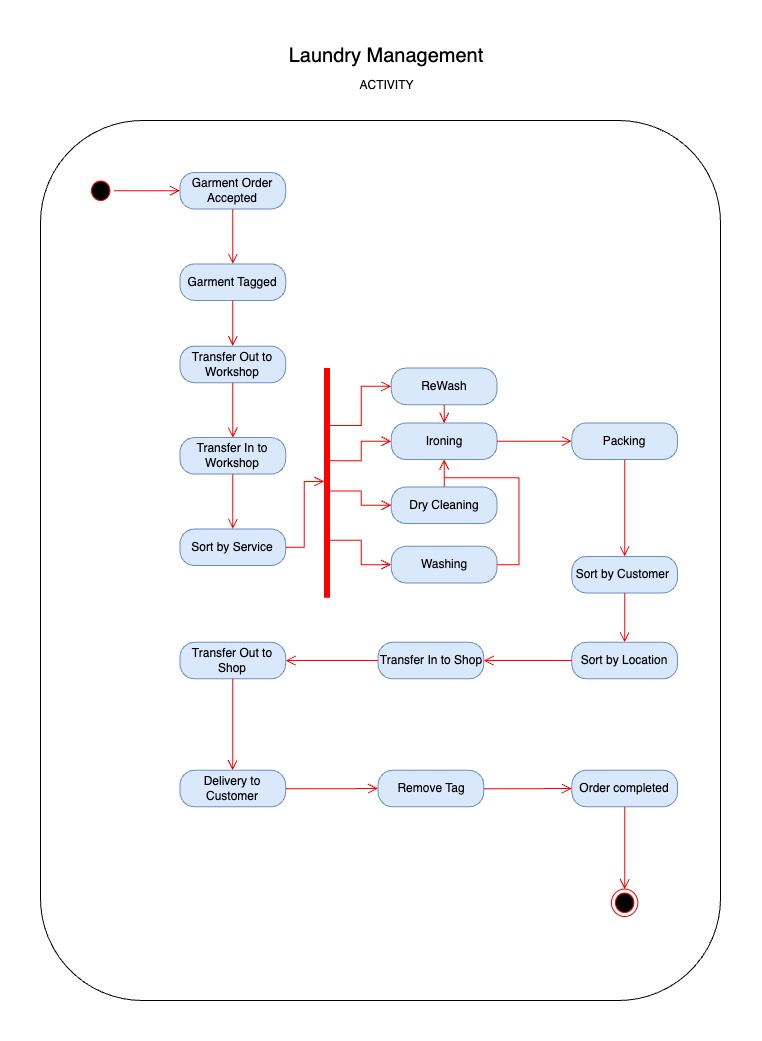

The diagram above was exported from draw.io. Its source (the exported page's mxGraphModel, read from the mxfile embedded in the PNG):
<mxGraphModel dx="1710" dy="1145" grid="1" gridSize="10" guides="1" tooltips="1" connect="1" arrows="1" fold="1" page="1" pageScale="1" pageWidth="850" pageHeight="1100" math="0" shadow="0">
  <root>
    <mxCell id="0" />
    <mxCell id="1" parent="0" />
    <mxCell id="1Q-vxF2kPwT3aU766_Si-11" value="" style="rounded=1;whiteSpace=wrap;html=1;" vertex="1" parent="1">
      <mxGeometry x="80" y="160" width="680" height="880" as="geometry" />
    </mxCell>
    <mxCell id="1Q-vxF2kPwT3aU766_Si-8" value="" style="group" vertex="1" connectable="0" parent="1">
      <mxGeometry x="306" y="80" width="240" height="60" as="geometry" />
    </mxCell>
    <mxCell id="1Q-vxF2kPwT3aU766_Si-9" value="&lt;font style=&quot;font-size: 20px;&quot;&gt;Laundry Management&lt;/font&gt;" style="text;html=1;strokeColor=none;fillColor=none;align=center;verticalAlign=middle;whiteSpace=wrap;rounded=0;" vertex="1" parent="1Q-vxF2kPwT3aU766_Si-8">
      <mxGeometry width="240" height="30" as="geometry" />
    </mxCell>
    <mxCell id="1Q-vxF2kPwT3aU766_Si-10" value="ACTIVITY" style="text;html=1;strokeColor=none;fillColor=none;align=center;verticalAlign=middle;whiteSpace=wrap;rounded=0;" vertex="1" parent="1Q-vxF2kPwT3aU766_Si-8">
      <mxGeometry x="78" y="30" width="85" height="30" as="geometry" />
    </mxCell>
    <mxCell id="1Q-vxF2kPwT3aU766_Si-62" value="" style="group" vertex="1" connectable="0" parent="1">
      <mxGeometry x="127" y="212" width="590" height="744" as="geometry" />
    </mxCell>
    <mxCell id="1Q-vxF2kPwT3aU766_Si-1" value="" style="ellipse;html=1;shape=startState;fillColor=#000000;strokeColor=#ff0000;" vertex="1" parent="1Q-vxF2kPwT3aU766_Si-62">
      <mxGeometry y="4.57002457002457" width="26.417910447761194" height="27.42014742014742" as="geometry" />
    </mxCell>
    <mxCell id="1Q-vxF2kPwT3aU766_Si-2" value="" style="edgeStyle=orthogonalEdgeStyle;html=1;verticalAlign=bottom;endArrow=open;endSize=8;strokeColor=#ff0000;rounded=0;entryX=0;entryY=0.5;entryDx=0;entryDy=0;" edge="1" source="1Q-vxF2kPwT3aU766_Si-1" parent="1Q-vxF2kPwT3aU766_Si-62" target="1Q-vxF2kPwT3aU766_Si-6">
      <mxGeometry relative="1" as="geometry">
        <mxPoint x="52.83582089552239" y="-4.57002457002457" as="targetPoint" />
      </mxGeometry>
    </mxCell>
    <mxCell id="1Q-vxF2kPwT3aU766_Si-3" value="" style="ellipse;html=1;shape=endState;fillColor=#000000;strokeColor=#ff0000;" vertex="1" parent="1Q-vxF2kPwT3aU766_Si-62">
      <mxGeometry x="523.955223880597" y="716.5798525798526" width="26.417910447761194" height="27.42014742014742" as="geometry" />
    </mxCell>
    <mxCell id="1Q-vxF2kPwT3aU766_Si-6" value="Garment Order Accepted" style="rounded=1;whiteSpace=wrap;html=1;arcSize=40;fillColor=#dae8fc;strokeColor=#6c8ebf;" vertex="1" parent="1Q-vxF2kPwT3aU766_Si-62">
      <mxGeometry x="92.46268656716418" width="105.67164179104478" height="36.56019656019656" as="geometry" />
    </mxCell>
    <mxCell id="1Q-vxF2kPwT3aU766_Si-7" value="" style="edgeStyle=orthogonalEdgeStyle;html=1;verticalAlign=bottom;endArrow=open;endSize=8;strokeColor=#ff0000;rounded=0;entryX=0.5;entryY=0;entryDx=0;entryDy=0;" edge="1" source="1Q-vxF2kPwT3aU766_Si-6" parent="1Q-vxF2kPwT3aU766_Si-62" target="1Q-vxF2kPwT3aU766_Si-18">
      <mxGeometry relative="1" as="geometry">
        <mxPoint x="145.29850746268656" y="91.4004914004914" as="targetPoint" />
      </mxGeometry>
    </mxCell>
    <mxCell id="1Q-vxF2kPwT3aU766_Si-12" value="Transfer Out to Workshop" style="rounded=1;whiteSpace=wrap;html=1;arcSize=40;fillColor=#dae8fc;strokeColor=#6c8ebf;" vertex="1" parent="1Q-vxF2kPwT3aU766_Si-62">
      <mxGeometry x="92.46268656716418" y="173.66093366093367" width="105.67164179104478" height="36.56019656019656" as="geometry" />
    </mxCell>
    <mxCell id="1Q-vxF2kPwT3aU766_Si-13" value="" style="edgeStyle=orthogonalEdgeStyle;html=1;verticalAlign=bottom;endArrow=open;endSize=8;strokeColor=#ff0000;rounded=0;entryX=0.5;entryY=0;entryDx=0;entryDy=0;" edge="1" parent="1Q-vxF2kPwT3aU766_Si-62" source="1Q-vxF2kPwT3aU766_Si-12" target="1Q-vxF2kPwT3aU766_Si-14">
      <mxGeometry relative="1" as="geometry">
        <mxPoint x="237.76119402985074" y="274.2014742014742" as="targetPoint" />
      </mxGeometry>
    </mxCell>
    <mxCell id="1Q-vxF2kPwT3aU766_Si-14" value="Transfer In to Workshop" style="rounded=1;whiteSpace=wrap;html=1;arcSize=40;fillColor=#dae8fc;strokeColor=#6c8ebf;" vertex="1" parent="1Q-vxF2kPwT3aU766_Si-62">
      <mxGeometry x="92.46268656716418" y="265.06142506142504" width="105.67164179104478" height="36.56019656019656" as="geometry" />
    </mxCell>
    <mxCell id="1Q-vxF2kPwT3aU766_Si-15" value="" style="edgeStyle=orthogonalEdgeStyle;html=1;verticalAlign=bottom;endArrow=open;endSize=8;strokeColor=#ff0000;rounded=0;entryX=0.5;entryY=0;entryDx=0;entryDy=0;" edge="1" parent="1Q-vxF2kPwT3aU766_Si-62" source="1Q-vxF2kPwT3aU766_Si-14" target="1Q-vxF2kPwT3aU766_Si-21">
      <mxGeometry relative="1" as="geometry">
        <mxPoint x="378.65671641791045" y="283.3415233415233" as="targetPoint" />
      </mxGeometry>
    </mxCell>
    <mxCell id="1Q-vxF2kPwT3aU766_Si-18" value="Garment Tagged" style="rounded=1;whiteSpace=wrap;html=1;arcSize=40;fillColor=#dae8fc;strokeColor=#6c8ebf;" vertex="1" parent="1Q-vxF2kPwT3aU766_Si-62">
      <mxGeometry x="92.46268656716418" y="91.4004914004914" width="105.67164179104478" height="36.56019656019656" as="geometry" />
    </mxCell>
    <mxCell id="1Q-vxF2kPwT3aU766_Si-19" value="" style="edgeStyle=orthogonalEdgeStyle;html=1;verticalAlign=bottom;endArrow=open;endSize=8;strokeColor=#ff0000;rounded=0;entryX=0.5;entryY=0;entryDx=0;entryDy=0;" edge="1" parent="1Q-vxF2kPwT3aU766_Si-62" source="1Q-vxF2kPwT3aU766_Si-18" target="1Q-vxF2kPwT3aU766_Si-12">
      <mxGeometry relative="1" as="geometry">
        <mxPoint x="145.29850746268656" y="164.52088452088452" as="targetPoint" />
      </mxGeometry>
    </mxCell>
    <mxCell id="1Q-vxF2kPwT3aU766_Si-21" value="Sort by Service" style="rounded=1;whiteSpace=wrap;html=1;arcSize=40;fillColor=#dae8fc;strokeColor=#6c8ebf;" vertex="1" parent="1Q-vxF2kPwT3aU766_Si-62">
      <mxGeometry x="92.46268656716418" y="356.4619164619165" width="105.67164179104478" height="36.56019656019656" as="geometry" />
    </mxCell>
    <mxCell id="1Q-vxF2kPwT3aU766_Si-22" value="" style="edgeStyle=orthogonalEdgeStyle;html=1;verticalAlign=bottom;endArrow=open;endSize=8;strokeColor=#ff0000;rounded=0;entryX=0.494;entryY=0.849;entryDx=0;entryDy=0;entryPerimeter=0;" edge="1" parent="1Q-vxF2kPwT3aU766_Si-62" source="1Q-vxF2kPwT3aU766_Si-21" target="1Q-vxF2kPwT3aU766_Si-47">
      <mxGeometry relative="1" as="geometry">
        <mxPoint x="61.64179104477612" y="438.7223587223587" as="targetPoint" />
      </mxGeometry>
    </mxCell>
    <mxCell id="1Q-vxF2kPwT3aU766_Si-23" value="Washing" style="rounded=1;whiteSpace=wrap;html=1;arcSize=40;fillColor=#dae8fc;strokeColor=#6c8ebf;" vertex="1" parent="1Q-vxF2kPwT3aU766_Si-62">
      <mxGeometry x="303.8059701492537" y="373.82800982800984" width="105.67164179104478" height="36.56019656019656" as="geometry" />
    </mxCell>
    <mxCell id="1Q-vxF2kPwT3aU766_Si-24" value="" style="edgeStyle=orthogonalEdgeStyle;html=1;verticalAlign=bottom;endArrow=open;endSize=8;strokeColor=#ff0000;rounded=0;" edge="1" parent="1Q-vxF2kPwT3aU766_Si-62" source="1Q-vxF2kPwT3aU766_Si-23">
      <mxGeometry relative="1" as="geometry">
        <mxPoint x="356.64179104477614" y="286.997542997543" as="targetPoint" />
        <Array as="points">
          <mxPoint x="431.4925373134328" y="392.1081081081081" />
          <mxPoint x="431.4925373134328" y="305.2776412776413" />
          <mxPoint x="356.64179104477614" y="305.2776412776413" />
          <mxPoint x="356.64179104477614" y="286.997542997543" />
        </Array>
      </mxGeometry>
    </mxCell>
    <mxCell id="1Q-vxF2kPwT3aU766_Si-25" value="Dry Cleaning" style="rounded=1;whiteSpace=wrap;html=1;arcSize=40;fillColor=#dae8fc;strokeColor=#6c8ebf;" vertex="1" parent="1Q-vxF2kPwT3aU766_Si-62">
      <mxGeometry x="303.8059701492537" y="314.41769041769044" width="105.67164179104478" height="36.56019656019656" as="geometry" />
    </mxCell>
    <mxCell id="1Q-vxF2kPwT3aU766_Si-26" value="" style="edgeStyle=orthogonalEdgeStyle;html=1;verticalAlign=bottom;endArrow=open;endSize=8;strokeColor=#ff0000;rounded=0;entryX=0.5;entryY=1;entryDx=0;entryDy=0;" edge="1" parent="1Q-vxF2kPwT3aU766_Si-62" source="1Q-vxF2kPwT3aU766_Si-25" target="1Q-vxF2kPwT3aU766_Si-27">
      <mxGeometry relative="1" as="geometry">
        <mxPoint x="356.64179104477614" y="277.85749385749386" as="targetPoint" />
      </mxGeometry>
    </mxCell>
    <mxCell id="1Q-vxF2kPwT3aU766_Si-27" value="Ironing" style="rounded=1;whiteSpace=wrap;html=1;arcSize=40;fillColor=#dae8fc;strokeColor=#6c8ebf;" vertex="1" parent="1Q-vxF2kPwT3aU766_Si-62">
      <mxGeometry x="303.8059701492537" y="250.43734643734643" width="105.67164179104478" height="36.56019656019656" as="geometry" />
    </mxCell>
    <mxCell id="1Q-vxF2kPwT3aU766_Si-28" value="" style="edgeStyle=orthogonalEdgeStyle;html=1;verticalAlign=bottom;endArrow=open;endSize=8;strokeColor=#ff0000;rounded=0;entryX=0;entryY=0.5;entryDx=0;entryDy=0;" edge="1" parent="1Q-vxF2kPwT3aU766_Si-62" source="1Q-vxF2kPwT3aU766_Si-27" target="1Q-vxF2kPwT3aU766_Si-33">
      <mxGeometry relative="1" as="geometry">
        <mxPoint x="545.9701492537314" y="315.33169533169536" as="targetPoint" />
      </mxGeometry>
    </mxCell>
    <mxCell id="1Q-vxF2kPwT3aU766_Si-29" value="ReWash" style="rounded=1;whiteSpace=wrap;html=1;arcSize=40;fillColor=#dae8fc;strokeColor=#6c8ebf;" vertex="1" parent="1Q-vxF2kPwT3aU766_Si-62">
      <mxGeometry x="303.8059701492537" y="195.5970515970516" width="105.67164179104478" height="36.56019656019656" as="geometry" />
    </mxCell>
    <mxCell id="1Q-vxF2kPwT3aU766_Si-30" value="" style="edgeStyle=orthogonalEdgeStyle;html=1;verticalAlign=bottom;endArrow=open;endSize=8;strokeColor=#ff0000;rounded=0;entryX=0.5;entryY=0;entryDx=0;entryDy=0;" edge="1" parent="1Q-vxF2kPwT3aU766_Si-62" source="1Q-vxF2kPwT3aU766_Si-29" target="1Q-vxF2kPwT3aU766_Si-27">
      <mxGeometry relative="1" as="geometry">
        <mxPoint x="356.64179104477614" y="204.73710073710075" as="targetPoint" />
      </mxGeometry>
    </mxCell>
    <mxCell id="1Q-vxF2kPwT3aU766_Si-31" value="Sort by Customer&amp;nbsp;" style="rounded=1;whiteSpace=wrap;html=1;arcSize=40;fillColor=#dae8fc;strokeColor=#6c8ebf;" vertex="1" parent="1Q-vxF2kPwT3aU766_Si-62">
      <mxGeometry x="484.3283582089552" y="383.8820638820639" width="105.67164179104478" height="36.56019656019656" as="geometry" />
    </mxCell>
    <mxCell id="1Q-vxF2kPwT3aU766_Si-32" value="" style="edgeStyle=orthogonalEdgeStyle;html=1;verticalAlign=bottom;endArrow=open;endSize=8;strokeColor=#ff0000;rounded=0;entryX=0.5;entryY=0;entryDx=0;entryDy=0;" edge="1" parent="1Q-vxF2kPwT3aU766_Si-62" source="1Q-vxF2kPwT3aU766_Si-31" target="1Q-vxF2kPwT3aU766_Si-35">
      <mxGeometry relative="1" as="geometry">
        <mxPoint x="545.9701492537314" y="493.56265356265357" as="targetPoint" />
      </mxGeometry>
    </mxCell>
    <mxCell id="1Q-vxF2kPwT3aU766_Si-33" value="Packing" style="rounded=1;whiteSpace=wrap;html=1;arcSize=40;fillColor=#dae8fc;strokeColor=#6c8ebf;" vertex="1" parent="1Q-vxF2kPwT3aU766_Si-62">
      <mxGeometry x="484.3283582089552" y="250.43734643734643" width="105.67164179104478" height="36.56019656019656" as="geometry" />
    </mxCell>
    <mxCell id="1Q-vxF2kPwT3aU766_Si-34" value="" style="edgeStyle=orthogonalEdgeStyle;html=1;verticalAlign=bottom;endArrow=open;endSize=8;strokeColor=#ff0000;rounded=0;entryX=0.5;entryY=0;entryDx=0;entryDy=0;" edge="1" parent="1Q-vxF2kPwT3aU766_Si-62" source="1Q-vxF2kPwT3aU766_Si-33" target="1Q-vxF2kPwT3aU766_Si-31">
      <mxGeometry relative="1" as="geometry">
        <mxPoint x="537.1641791044776" y="361.031941031941" as="targetPoint" />
      </mxGeometry>
    </mxCell>
    <mxCell id="1Q-vxF2kPwT3aU766_Si-35" value="Sort by Location" style="rounded=1;whiteSpace=wrap;html=1;arcSize=40;fillColor=#dae8fc;strokeColor=#6c8ebf;" vertex="1" parent="1Q-vxF2kPwT3aU766_Si-62">
      <mxGeometry x="484.3283582089552" y="469.7985257985258" width="105.67164179104478" height="36.56019656019656" as="geometry" />
    </mxCell>
    <mxCell id="1Q-vxF2kPwT3aU766_Si-36" value="" style="edgeStyle=orthogonalEdgeStyle;html=1;verticalAlign=bottom;endArrow=open;endSize=8;strokeColor=#ff0000;rounded=0;entryX=1;entryY=0.5;entryDx=0;entryDy=0;" edge="1" parent="1Q-vxF2kPwT3aU766_Si-62" source="1Q-vxF2kPwT3aU766_Si-35" target="1Q-vxF2kPwT3aU766_Si-39">
      <mxGeometry relative="1" as="geometry">
        <mxPoint x="493.13432835820896" y="497.21867321867325" as="targetPoint" />
      </mxGeometry>
    </mxCell>
    <mxCell id="1Q-vxF2kPwT3aU766_Si-37" value="Transfer Out to Shop" style="rounded=1;whiteSpace=wrap;html=1;arcSize=40;fillColor=#dae8fc;strokeColor=#6c8ebf;" vertex="1" parent="1Q-vxF2kPwT3aU766_Si-62">
      <mxGeometry x="92.46268656716418" y="469.7985257985258" width="105.67164179104478" height="36.56019656019656" as="geometry" />
    </mxCell>
    <mxCell id="1Q-vxF2kPwT3aU766_Si-39" value="Transfer In to Shop" style="rounded=1;whiteSpace=wrap;html=1;arcSize=40;fillColor=#dae8fc;strokeColor=#6c8ebf;" vertex="1" parent="1Q-vxF2kPwT3aU766_Si-62">
      <mxGeometry x="290.5970149253731" y="469.7985257985258" width="105.67164179104478" height="36.56019656019656" as="geometry" />
    </mxCell>
    <mxCell id="1Q-vxF2kPwT3aU766_Si-41" value="Delivery to Customer" style="rounded=1;whiteSpace=wrap;html=1;arcSize=40;fillColor=#dae8fc;strokeColor=#6c8ebf;" vertex="1" parent="1Q-vxF2kPwT3aU766_Si-62">
      <mxGeometry x="92.46268656716418" y="597.7592137592138" width="105.67164179104478" height="36.56019656019656" as="geometry" />
    </mxCell>
    <mxCell id="1Q-vxF2kPwT3aU766_Si-42" value="" style="edgeStyle=orthogonalEdgeStyle;html=1;verticalAlign=bottom;endArrow=open;endSize=8;strokeColor=#ff0000;rounded=0;entryX=0;entryY=0.5;entryDx=0;entryDy=0;" edge="1" parent="1Q-vxF2kPwT3aU766_Si-62" source="1Q-vxF2kPwT3aU766_Si-41" target="1Q-vxF2kPwT3aU766_Si-45">
      <mxGeometry relative="1" as="geometry">
        <mxPoint x="215.7462686567164" y="634.3194103194103" as="targetPoint" />
        <Array as="points">
          <mxPoint x="255.37313432835822" y="616.039312039312" />
          <mxPoint x="255.37313432835822" y="616.039312039312" />
        </Array>
      </mxGeometry>
    </mxCell>
    <mxCell id="1Q-vxF2kPwT3aU766_Si-43" value="Order completed" style="rounded=1;whiteSpace=wrap;html=1;arcSize=40;fillColor=#dae8fc;strokeColor=#6c8ebf;" vertex="1" parent="1Q-vxF2kPwT3aU766_Si-62">
      <mxGeometry x="484.3283582089552" y="597.7592137592138" width="105.67164179104478" height="36.56019656019656" as="geometry" />
    </mxCell>
    <mxCell id="1Q-vxF2kPwT3aU766_Si-44" value="" style="edgeStyle=orthogonalEdgeStyle;html=1;verticalAlign=bottom;endArrow=open;endSize=8;strokeColor=#ff0000;rounded=0;" edge="1" parent="1Q-vxF2kPwT3aU766_Si-62" source="1Q-vxF2kPwT3aU766_Si-43" target="1Q-vxF2kPwT3aU766_Si-3">
      <mxGeometry relative="1" as="geometry">
        <mxPoint x="418.2835820895522" y="753.1400491400492" as="targetPoint" />
      </mxGeometry>
    </mxCell>
    <mxCell id="1Q-vxF2kPwT3aU766_Si-45" value="Remove Tag" style="rounded=1;whiteSpace=wrap;html=1;arcSize=40;fillColor=#dae8fc;strokeColor=#6c8ebf;" vertex="1" parent="1Q-vxF2kPwT3aU766_Si-62">
      <mxGeometry x="290.5970149253731" y="597.7592137592138" width="105.67164179104478" height="36.56019656019656" as="geometry" />
    </mxCell>
    <mxCell id="1Q-vxF2kPwT3aU766_Si-46" value="" style="edgeStyle=orthogonalEdgeStyle;html=1;verticalAlign=bottom;endArrow=open;endSize=8;strokeColor=#ff0000;rounded=0;entryX=0;entryY=0.5;entryDx=0;entryDy=0;" edge="1" parent="1Q-vxF2kPwT3aU766_Si-62" source="1Q-vxF2kPwT3aU766_Si-45" target="1Q-vxF2kPwT3aU766_Si-43">
      <mxGeometry relative="1" as="geometry">
        <mxPoint x="374.25373134328356" y="634.3194103194103" as="targetPoint" />
      </mxGeometry>
    </mxCell>
    <mxCell id="1Q-vxF2kPwT3aU766_Si-49" value="" style="group;direction=east;flipV=1;flipH=1;rotation=90;" vertex="1" connectable="0" parent="1Q-vxF2kPwT3aU766_Si-62">
      <mxGeometry x="211.34328358208955" y="379.3120393120393" width="143.09701492537314" height="63.98034398034398" as="geometry" />
    </mxCell>
    <mxCell id="1Q-vxF2kPwT3aU766_Si-47" value="" style="shape=line;html=1;strokeWidth=6;strokeColor=#ff0000;flipH=0;rotation=90;" vertex="1" parent="1Q-vxF2kPwT3aU766_Si-49">
      <mxGeometry x="-86.73880597014926" y="-72.89189189189189" width="229.8358208955224" height="7.997542997542998" as="geometry" />
    </mxCell>
    <mxCell id="1Q-vxF2kPwT3aU766_Si-48" value="" style="edgeStyle=orthogonalEdgeStyle;html=1;verticalAlign=bottom;endArrow=open;endSize=8;strokeColor=#ff0000;rounded=0;entryX=0;entryY=0.5;entryDx=0;entryDy=0;exitX=0.75;exitY=0.5;exitDx=0;exitDy=0;exitPerimeter=0;" edge="1" source="1Q-vxF2kPwT3aU766_Si-47" parent="1Q-vxF2kPwT3aU766_Si-62" target="1Q-vxF2kPwT3aU766_Si-23">
      <mxGeometry relative="1" as="geometry">
        <mxPoint x="292.35820895522386" y="394.1646191646192" as="targetPoint" />
        <mxPoint x="299.4029850746269" y="286.997542997543" as="sourcePoint" />
      </mxGeometry>
    </mxCell>
    <mxCell id="1Q-vxF2kPwT3aU766_Si-56" value="" style="edgeStyle=orthogonalEdgeStyle;html=1;verticalAlign=bottom;endArrow=open;endSize=8;strokeColor=#ff0000;rounded=0;exitX=0.535;exitY=0.435;exitDx=0;exitDy=0;exitPerimeter=0;entryX=0;entryY=0.5;entryDx=0;entryDy=0;" edge="1" parent="1Q-vxF2kPwT3aU766_Si-62" source="1Q-vxF2kPwT3aU766_Si-47" target="1Q-vxF2kPwT3aU766_Si-25">
      <mxGeometry relative="1" as="geometry">
        <mxPoint x="554.776119402985" y="296.13759213759215" as="targetPoint" />
        <mxPoint x="418.2835820895522" y="277.85749385749386" as="sourcePoint" />
      </mxGeometry>
    </mxCell>
    <mxCell id="1Q-vxF2kPwT3aU766_Si-57" value="" style="edgeStyle=orthogonalEdgeStyle;html=1;verticalAlign=bottom;endArrow=open;endSize=8;strokeColor=#ff0000;rounded=0;exitX=0.404;exitY=0.157;exitDx=0;exitDy=0;exitPerimeter=0;entryX=0;entryY=0.5;entryDx=0;entryDy=0;" edge="1" parent="1Q-vxF2kPwT3aU766_Si-62" source="1Q-vxF2kPwT3aU766_Si-47" target="1Q-vxF2kPwT3aU766_Si-27">
      <mxGeometry relative="1" as="geometry">
        <mxPoint x="554.776119402985" y="296.13759213759215" as="targetPoint" />
        <mxPoint x="418.2835820895522" y="277.85749385749386" as="sourcePoint" />
      </mxGeometry>
    </mxCell>
    <mxCell id="1Q-vxF2kPwT3aU766_Si-58" value="" style="edgeStyle=orthogonalEdgeStyle;html=1;verticalAlign=bottom;endArrow=open;endSize=8;strokeColor=#ff0000;rounded=0;exitX=0.25;exitY=0.5;exitDx=0;exitDy=0;exitPerimeter=0;entryX=0;entryY=0.5;entryDx=0;entryDy=0;" edge="1" parent="1Q-vxF2kPwT3aU766_Si-62" source="1Q-vxF2kPwT3aU766_Si-47" target="1Q-vxF2kPwT3aU766_Si-29">
      <mxGeometry relative="1" as="geometry">
        <mxPoint x="290.5970149253731" y="213.8771498771499" as="targetPoint" />
        <mxPoint x="427.08955223880594" y="286.997542997543" as="sourcePoint" />
      </mxGeometry>
    </mxCell>
    <mxCell id="1Q-vxF2kPwT3aU766_Si-60" value="" style="edgeStyle=orthogonalEdgeStyle;html=1;verticalAlign=bottom;endArrow=open;endSize=8;strokeColor=#ff0000;rounded=0;entryX=1;entryY=0.5;entryDx=0;entryDy=0;exitX=0;exitY=0.5;exitDx=0;exitDy=0;" edge="1" parent="1Q-vxF2kPwT3aU766_Si-62" source="1Q-vxF2kPwT3aU766_Si-39" target="1Q-vxF2kPwT3aU766_Si-37">
      <mxGeometry relative="1" as="geometry">
        <mxPoint x="405.07462686567163" y="497.21867321867325" as="targetPoint" />
        <mxPoint x="493.13432835820896" y="497.21867321867325" as="sourcePoint" />
      </mxGeometry>
    </mxCell>
    <mxCell id="1Q-vxF2kPwT3aU766_Si-61" value="" style="edgeStyle=orthogonalEdgeStyle;html=1;verticalAlign=bottom;endArrow=open;endSize=8;strokeColor=#ff0000;rounded=0;entryX=0.5;entryY=0;entryDx=0;entryDy=0;exitX=0.5;exitY=1;exitDx=0;exitDy=0;" edge="1" parent="1Q-vxF2kPwT3aU766_Si-62" source="1Q-vxF2kPwT3aU766_Si-37" target="1Q-vxF2kPwT3aU766_Si-41">
      <mxGeometry relative="1" as="geometry">
        <mxPoint x="206.94029850746267" y="534.6928746928747" as="targetPoint" />
        <mxPoint x="299.4029850746269" y="534.6928746928747" as="sourcePoint" />
      </mxGeometry>
    </mxCell>
  </root>
</mxGraphModel>